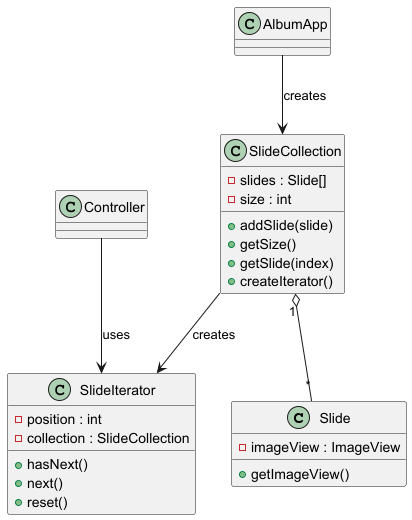

The diagram above was rendered by PlantUML. Its source (embedded in the PNG):
@startuml
class Slide {
  - imageView : ImageView
  + getImageView()
}

class SlideCollection {
  - slides : Slide[]
  - size : int
  + addSlide(slide)
  + getSize()
  + getSlide(index)
  + createIterator()
}

class SlideIterator {
  - position : int
  - collection : SlideCollection
  + hasNext()
  + next()
  + reset()
}

class Controller
class AlbumApp

SlideCollection "1" o-- "*" Slide
SlideCollection --> SlideIterator : creates
Controller --> SlideIterator : uses
AlbumApp --> SlideCollection : creates
@enduml